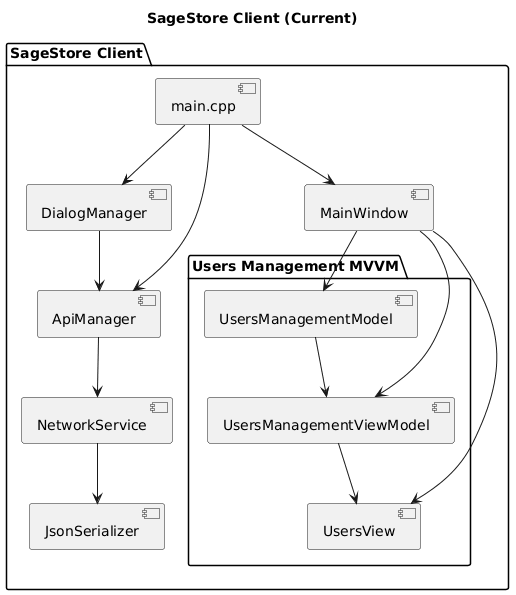

The diagram above was rendered by PlantUML. Its source (embedded in the PNG):
@startuml
skinparam componentStyle uml2

title SageStore Client (Current)

package "SageStore Client" {
    [main.cpp] as MAIN
    [DialogManager] as DM
    [MainWindow] as MW

    package "Users Management MVVM" {
        [UsersManagementModel] as UMM
        [UsersManagementViewModel] as UMVM
        [UsersView] as UV

        UMM --> UMVM
        UMVM --> UV
    }

    [ApiManager] as API
    [NetworkService] as NET
    [JsonSerializer] as JSON

    MAIN --> DM
    MAIN --> MW
    MAIN --> API
    API --> NET
    NET --> JSON

    MW --> UMM
    MW --> UMVM
    MW --> UV
    DM --> API
}

@enduml